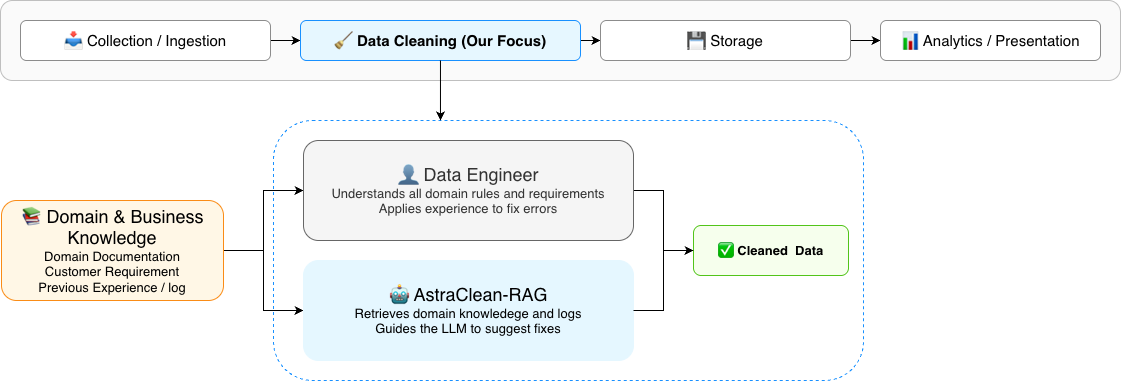

The diagram above was exported from draw.io. Its source (the exported page's mxGraphModel, read from the mxfile embedded in the PNG):
<mxGraphModel dx="2893" dy="1126" grid="1" gridSize="10" guides="1" tooltips="1" connect="1" arrows="1" fold="1" page="1" pageScale="1" pageWidth="827" pageHeight="1169" math="0" shadow="0">
  <root>
    <mxCell id="0" />
    <mxCell id="1" parent="0" />
    <mxCell id="wj5Ual9cP_Nu55n-I7wZ-1" value="" style="rounded=1;whiteSpace=wrap;html=1;fillColor=#FAFAFA;strokeColor=#BFBFBF;fontSize=13;fontStyle=1;" vertex="1" parent="1">
      <mxGeometry x="-50" y="30" width="1120" height="80" as="geometry" />
    </mxCell>
    <mxCell id="wj5Ual9cP_Nu55n-I7wZ-2" style="edgeStyle=orthogonalEdgeStyle;rounded=0;orthogonalLoop=1;jettySize=auto;html=1;entryX=0;entryY=0.5;entryDx=0;entryDy=0;" edge="1" parent="1" source="wj5Ual9cP_Nu55n-I7wZ-3" target="wj5Ual9cP_Nu55n-I7wZ-5">
      <mxGeometry relative="1" as="geometry" />
    </mxCell>
    <mxCell id="wj5Ual9cP_Nu55n-I7wZ-3" value="&lt;font style=&quot;font-size: 15px;&quot;&gt;📥 Collection / Ingestion&lt;/font&gt;" style="rounded=1;whiteSpace=wrap;html=1;fillColor=#FFFFFF;strokeColor=#8C8C8C;fontSize=13;" vertex="1" parent="1">
      <mxGeometry x="-30" y="50" width="250" height="40" as="geometry" />
    </mxCell>
    <mxCell id="wj5Ual9cP_Nu55n-I7wZ-4" style="edgeStyle=orthogonalEdgeStyle;rounded=0;orthogonalLoop=1;jettySize=auto;html=1;entryX=0;entryY=0.5;entryDx=0;entryDy=0;" edge="1" parent="1" source="wj5Ual9cP_Nu55n-I7wZ-5" target="wj5Ual9cP_Nu55n-I7wZ-7">
      <mxGeometry relative="1" as="geometry" />
    </mxCell>
    <mxCell id="wj5Ual9cP_Nu55n-I7wZ-5" value="&lt;font style=&quot;font-size: 15px;&quot;&gt;🧹 Data Cleaning (Our Focus)&lt;/font&gt;" style="rounded=1;whiteSpace=wrap;html=1;fillColor=#E6F7FF;strokeColor=#1890FF;fontSize=13;fontStyle=1;" vertex="1" parent="1">
      <mxGeometry x="250" y="50" width="280" height="40" as="geometry" />
    </mxCell>
    <mxCell id="wj5Ual9cP_Nu55n-I7wZ-6" style="edgeStyle=orthogonalEdgeStyle;rounded=0;orthogonalLoop=1;jettySize=auto;html=1;entryX=0;entryY=0.5;entryDx=0;entryDy=0;" edge="1" parent="1" source="wj5Ual9cP_Nu55n-I7wZ-7" target="wj5Ual9cP_Nu55n-I7wZ-8">
      <mxGeometry relative="1" as="geometry" />
    </mxCell>
    <mxCell id="wj5Ual9cP_Nu55n-I7wZ-7" value="&lt;font style=&quot;font-size: 15px;&quot;&gt;💾 Storage&lt;/font&gt;" style="rounded=1;whiteSpace=wrap;html=1;fillColor=#FFFFFF;strokeColor=#8C8C8C;fontSize=13;" vertex="1" parent="1">
      <mxGeometry x="550" y="50" width="250" height="40" as="geometry" />
    </mxCell>
    <mxCell id="wj5Ual9cP_Nu55n-I7wZ-8" value="&lt;font style=&quot;font-size: 15px;&quot;&gt;📊 Analytics / Presentation&lt;/font&gt;" style="rounded=1;whiteSpace=wrap;html=1;fillColor=#FFFFFF;strokeColor=#8C8C8C;fontSize=13;" vertex="1" parent="1">
      <mxGeometry x="830" y="50" width="220" height="40" as="geometry" />
    </mxCell>
    <mxCell id="wj5Ual9cP_Nu55n-I7wZ-9" value="" style="rounded=1;whiteSpace=wrap;html=1;fillColor=#FFFFFF;strokeColor=#1890FF;dashed=1;fontSize=13;fontStyle=1;" vertex="1" parent="1">
      <mxGeometry x="223" y="150" width="590" height="260" as="geometry" />
    </mxCell>
    <mxCell id="wj5Ual9cP_Nu55n-I7wZ-10" style="edgeStyle=orthogonalEdgeStyle;rounded=0;orthogonalLoop=1;jettySize=auto;html=1;entryX=0;entryY=0.5;entryDx=0;entryDy=0;" edge="1" parent="1" source="wj5Ual9cP_Nu55n-I7wZ-12" target="wj5Ual9cP_Nu55n-I7wZ-14">
      <mxGeometry relative="1" as="geometry" />
    </mxCell>
    <mxCell id="wj5Ual9cP_Nu55n-I7wZ-11" style="edgeStyle=orthogonalEdgeStyle;rounded=0;orthogonalLoop=1;jettySize=auto;html=1;entryX=0;entryY=0.5;entryDx=0;entryDy=0;" edge="1" parent="1" source="wj5Ual9cP_Nu55n-I7wZ-12" target="wj5Ual9cP_Nu55n-I7wZ-15">
      <mxGeometry relative="1" as="geometry" />
    </mxCell>
    <mxCell id="wj5Ual9cP_Nu55n-I7wZ-12" value="&lt;font style=&quot;font-size: 18px;&quot;&gt;📚 Domain &amp;amp; Business Knowledge&lt;/font&gt;&lt;div&gt;Domain Documentation&lt;/div&gt;&lt;div&gt;Customer Requirement&lt;/div&gt;&lt;div&gt;Previous Experience / log&lt;/div&gt;" style="rounded=1;whiteSpace=wrap;html=1;fillColor=#FFF7E6;strokeColor=#FA8C16;fontSize=13;" vertex="1" parent="1">
      <mxGeometry x="-49" y="230" width="222" height="100" as="geometry" />
    </mxCell>
    <mxCell id="wj5Ual9cP_Nu55n-I7wZ-13" style="edgeStyle=orthogonalEdgeStyle;rounded=0;orthogonalLoop=1;jettySize=auto;html=1;exitX=1;exitY=0.5;exitDx=0;exitDy=0;entryX=0;entryY=0.5;entryDx=0;entryDy=0;" edge="1" parent="1" source="wj5Ual9cP_Nu55n-I7wZ-14" target="wj5Ual9cP_Nu55n-I7wZ-16">
      <mxGeometry relative="1" as="geometry" />
    </mxCell>
    <mxCell id="wj5Ual9cP_Nu55n-I7wZ-14" value="&lt;font style=&quot;font-size: 18px;&quot;&gt;👤 Data Engineer&lt;/font&gt;&lt;br&gt;Understands all domain rules and requirements&lt;div&gt;Applies experience to fix errors&lt;/div&gt;" style="rounded=1;whiteSpace=wrap;html=1;fillColor=#f5f5f5;strokeColor=#666666;fontSize=13;fontColor=#333333;" vertex="1" parent="1">
      <mxGeometry x="253" y="170" width="330" height="100" as="geometry" />
    </mxCell>
    <mxCell id="wj5Ual9cP_Nu55n-I7wZ-15" value="&lt;font style=&quot;font-size: 18px;&quot;&gt;🤖 AstraClean-RAG&lt;/font&gt;&lt;br&gt;Retrieves domain knowledege and logs&lt;div&gt;Guides the LLM to suggest fixes&lt;/div&gt;" style="rounded=1;whiteSpace=wrap;html=1;fillColor=light-dark(#e5f7ff, #221a27);strokeColor=light-dark(#e5f7ff, #d499ff);fontSize=13;" vertex="1" parent="1">
      <mxGeometry x="253" y="290" width="330" height="100" as="geometry" />
    </mxCell>
    <mxCell id="wj5Ual9cP_Nu55n-I7wZ-16" value="✅ Cleaned&amp;nbsp; Data" style="rounded=1;whiteSpace=wrap;html=1;fillColor=#F6FFED;strokeColor=#52C41A;fontSize=13;fontStyle=1;" vertex="1" parent="1">
      <mxGeometry x="643" y="255" width="155" height="50" as="geometry" />
    </mxCell>
    <mxCell id="wj5Ual9cP_Nu55n-I7wZ-17" style="edgeStyle=orthogonalEdgeStyle;rounded=0;orthogonalLoop=1;jettySize=auto;html=1;exitX=1;exitY=0.5;exitDx=0;exitDy=0;entryX=0;entryY=0.5;entryDx=0;entryDy=0;" edge="1" parent="1" source="wj5Ual9cP_Nu55n-I7wZ-15" target="wj5Ual9cP_Nu55n-I7wZ-16">
      <mxGeometry relative="1" as="geometry">
        <mxPoint x="611" y="270" as="sourcePoint" />
        <mxPoint x="671" y="330" as="targetPoint" />
      </mxGeometry>
    </mxCell>
    <mxCell id="wj5Ual9cP_Nu55n-I7wZ-18" style="edgeStyle=orthogonalEdgeStyle;rounded=0;orthogonalLoop=1;jettySize=auto;html=1;entryX=0.283;entryY=0;entryDx=0;entryDy=0;entryPerimeter=0;" edge="1" parent="1" source="wj5Ual9cP_Nu55n-I7wZ-5" target="wj5Ual9cP_Nu55n-I7wZ-9">
      <mxGeometry relative="1" as="geometry" />
    </mxCell>
  </root>
</mxGraphModel>